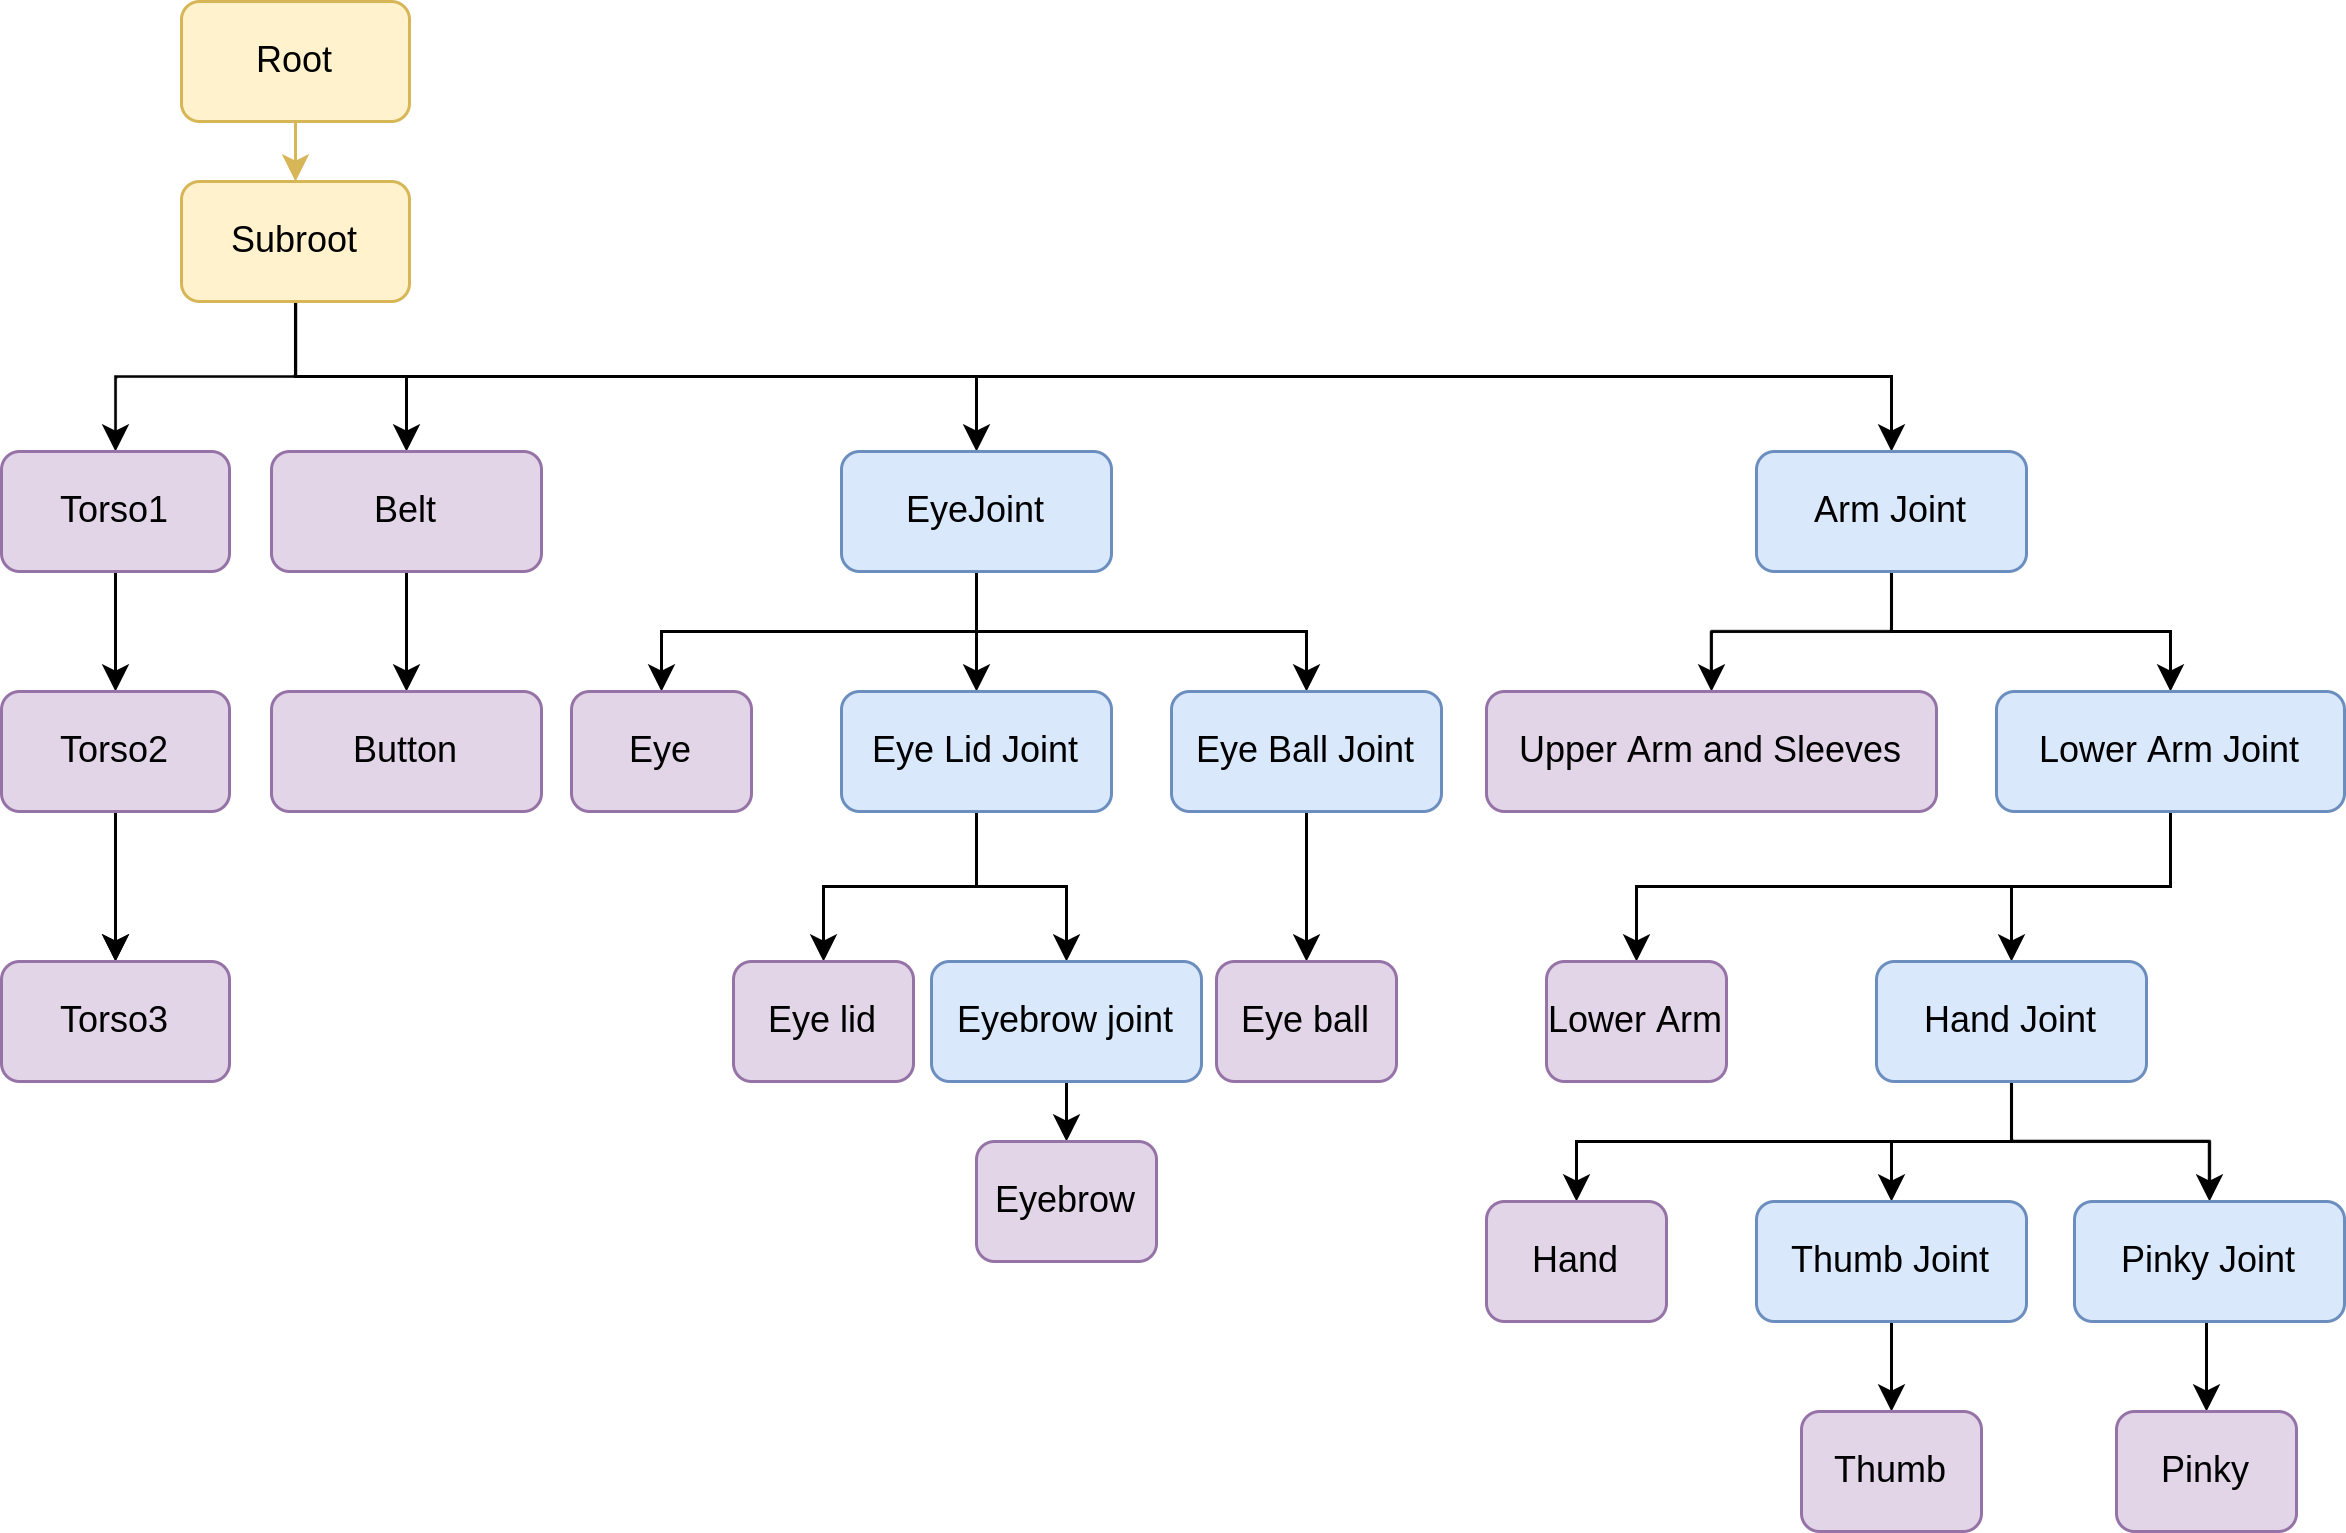

The diagram above was exported from draw.io. Its source (the exported page's mxGraphModel, read from the mxfile embedded in the PNG):
<mxGraphModel dx="1350" dy="878" grid="1" gridSize="10" guides="1" tooltips="1" connect="1" arrows="1" fold="1" page="1" pageScale="1" pageWidth="827" pageHeight="1169" math="0" shadow="0">
  <root>
    <mxCell id="0" />
    <mxCell id="1" parent="0" />
    <mxCell id="Hlry2ZTeiWzzRDGeXb-M-19" style="edgeStyle=orthogonalEdgeStyle;rounded=0;orthogonalLoop=1;jettySize=auto;html=1;exitX=0.5;exitY=1;exitDx=0;exitDy=0;entryX=0.5;entryY=0;entryDx=0;entryDy=0;fontFamily=Helvetica;fontSize=12;fontColor=default;fillColor=#fff2cc;strokeColor=#d6b656;" edge="1" parent="1" source="Hlry2ZTeiWzzRDGeXb-M-1" target="Hlry2ZTeiWzzRDGeXb-M-4">
      <mxGeometry relative="1" as="geometry" />
    </mxCell>
    <mxCell id="Hlry2ZTeiWzzRDGeXb-M-1" value="Root" style="rounded=1;whiteSpace=wrap;html=1;fillColor=#fff2cc;strokeColor=#d6b656;" vertex="1" parent="1">
      <mxGeometry x="85" y="50" width="76" height="40" as="geometry" />
    </mxCell>
    <mxCell id="Hlry2ZTeiWzzRDGeXb-M-20" style="edgeStyle=orthogonalEdgeStyle;rounded=0;orthogonalLoop=1;jettySize=auto;html=1;exitX=0.5;exitY=1;exitDx=0;exitDy=0;entryX=0.5;entryY=0;entryDx=0;entryDy=0;fontFamily=Helvetica;fontSize=12;fontColor=default;" edge="1" parent="1" source="Hlry2ZTeiWzzRDGeXb-M-4" target="Hlry2ZTeiWzzRDGeXb-M-5">
      <mxGeometry relative="1" as="geometry" />
    </mxCell>
    <mxCell id="Hlry2ZTeiWzzRDGeXb-M-22" style="edgeStyle=orthogonalEdgeStyle;rounded=0;orthogonalLoop=1;jettySize=auto;html=1;exitX=0.5;exitY=1;exitDx=0;exitDy=0;entryX=0.5;entryY=0;entryDx=0;entryDy=0;fontFamily=Helvetica;fontSize=12;fontColor=default;" edge="1" parent="1" source="Hlry2ZTeiWzzRDGeXb-M-4" target="Hlry2ZTeiWzzRDGeXb-M-9">
      <mxGeometry relative="1" as="geometry" />
    </mxCell>
    <mxCell id="Hlry2ZTeiWzzRDGeXb-M-23" style="edgeStyle=orthogonalEdgeStyle;rounded=0;orthogonalLoop=1;jettySize=auto;html=1;exitX=0.5;exitY=1;exitDx=0;exitDy=0;fontFamily=Helvetica;fontSize=12;fontColor=default;" edge="1" parent="1" source="Hlry2ZTeiWzzRDGeXb-M-4" target="Hlry2ZTeiWzzRDGeXb-M-10">
      <mxGeometry relative="1" as="geometry" />
    </mxCell>
    <mxCell id="Hlry2ZTeiWzzRDGeXb-M-58" style="edgeStyle=orthogonalEdgeStyle;rounded=0;orthogonalLoop=1;jettySize=auto;html=1;exitX=0.5;exitY=1;exitDx=0;exitDy=0;fontFamily=Helvetica;fontSize=12;fontColor=default;" edge="1" parent="1" source="Hlry2ZTeiWzzRDGeXb-M-4" target="Hlry2ZTeiWzzRDGeXb-M-38">
      <mxGeometry relative="1" as="geometry" />
    </mxCell>
    <mxCell id="Hlry2ZTeiWzzRDGeXb-M-4" value="Subroot" style="rounded=1;whiteSpace=wrap;html=1;fillColor=#fff2cc;strokeColor=#d6b656;" vertex="1" parent="1">
      <mxGeometry x="85" y="110" width="76" height="40" as="geometry" />
    </mxCell>
    <mxCell id="Hlry2ZTeiWzzRDGeXb-M-24" style="edgeStyle=orthogonalEdgeStyle;rounded=0;orthogonalLoop=1;jettySize=auto;html=1;exitX=0.5;exitY=1;exitDx=0;exitDy=0;entryX=0.5;entryY=0;entryDx=0;entryDy=0;fontFamily=Helvetica;fontSize=12;fontColor=default;" edge="1" parent="1" source="Hlry2ZTeiWzzRDGeXb-M-5" target="Hlry2ZTeiWzzRDGeXb-M-6">
      <mxGeometry relative="1" as="geometry" />
    </mxCell>
    <mxCell id="Hlry2ZTeiWzzRDGeXb-M-5" value="Torso1" style="rounded=1;whiteSpace=wrap;html=1;fillColor=#e1d5e7;strokeColor=#9673a6;" vertex="1" parent="1">
      <mxGeometry x="25" y="200" width="76" height="40" as="geometry" />
    </mxCell>
    <mxCell id="Hlry2ZTeiWzzRDGeXb-M-25" style="edgeStyle=orthogonalEdgeStyle;rounded=0;orthogonalLoop=1;jettySize=auto;html=1;exitX=0.5;exitY=1;exitDx=0;exitDy=0;entryX=0.5;entryY=0;entryDx=0;entryDy=0;fontFamily=Helvetica;fontSize=12;fontColor=default;" edge="1" parent="1" target="Hlry2ZTeiWzzRDGeXb-M-7">
      <mxGeometry relative="1" as="geometry">
        <mxPoint x="63" y="360" as="sourcePoint" />
      </mxGeometry>
    </mxCell>
    <mxCell id="Hlry2ZTeiWzzRDGeXb-M-28" style="edgeStyle=orthogonalEdgeStyle;rounded=0;orthogonalLoop=1;jettySize=auto;html=1;exitX=0.5;exitY=1;exitDx=0;exitDy=0;entryX=0.5;entryY=0;entryDx=0;entryDy=0;fontFamily=Helvetica;fontSize=12;fontColor=default;" edge="1" parent="1" source="Hlry2ZTeiWzzRDGeXb-M-6" target="Hlry2ZTeiWzzRDGeXb-M-7">
      <mxGeometry relative="1" as="geometry" />
    </mxCell>
    <mxCell id="Hlry2ZTeiWzzRDGeXb-M-6" value="Torso2" style="rounded=1;whiteSpace=wrap;html=1;fillColor=#e1d5e7;strokeColor=#9673a6;" vertex="1" parent="1">
      <mxGeometry x="25" y="280" width="76" height="40" as="geometry" />
    </mxCell>
    <mxCell id="Hlry2ZTeiWzzRDGeXb-M-7" value="Torso3" style="rounded=1;whiteSpace=wrap;html=1;fillColor=#e1d5e7;strokeColor=#9673a6;" vertex="1" parent="1">
      <mxGeometry x="25" y="370" width="76" height="40" as="geometry" />
    </mxCell>
    <mxCell id="Hlry2ZTeiWzzRDGeXb-M-26" style="edgeStyle=orthogonalEdgeStyle;rounded=0;orthogonalLoop=1;jettySize=auto;html=1;exitX=0.5;exitY=1;exitDx=0;exitDy=0;entryX=0.5;entryY=0;entryDx=0;entryDy=0;fontFamily=Helvetica;fontSize=12;fontColor=default;" edge="1" parent="1" source="Hlry2ZTeiWzzRDGeXb-M-9" target="Hlry2ZTeiWzzRDGeXb-M-11">
      <mxGeometry relative="1" as="geometry" />
    </mxCell>
    <mxCell id="Hlry2ZTeiWzzRDGeXb-M-9" value="Belt" style="rounded=1;whiteSpace=wrap;html=1;fillColor=#e1d5e7;strokeColor=#9673a6;" vertex="1" parent="1">
      <mxGeometry x="115" y="200" width="90" height="40" as="geometry" />
    </mxCell>
    <mxCell id="Hlry2ZTeiWzzRDGeXb-M-27" style="edgeStyle=orthogonalEdgeStyle;rounded=0;orthogonalLoop=1;jettySize=auto;html=1;exitX=0.5;exitY=1;exitDx=0;exitDy=0;entryX=0.5;entryY=0;entryDx=0;entryDy=0;fontFamily=Helvetica;fontSize=12;fontColor=default;" edge="1" parent="1" source="Hlry2ZTeiWzzRDGeXb-M-10" target="Hlry2ZTeiWzzRDGeXb-M-12">
      <mxGeometry relative="1" as="geometry" />
    </mxCell>
    <mxCell id="Hlry2ZTeiWzzRDGeXb-M-29" style="edgeStyle=orthogonalEdgeStyle;rounded=0;orthogonalLoop=1;jettySize=auto;html=1;exitX=0.5;exitY=1;exitDx=0;exitDy=0;entryX=0.5;entryY=0;entryDx=0;entryDy=0;fontFamily=Helvetica;fontSize=12;fontColor=default;" edge="1" parent="1" source="Hlry2ZTeiWzzRDGeXb-M-10" target="Hlry2ZTeiWzzRDGeXb-M-13">
      <mxGeometry relative="1" as="geometry" />
    </mxCell>
    <mxCell id="Hlry2ZTeiWzzRDGeXb-M-30" style="edgeStyle=orthogonalEdgeStyle;rounded=0;orthogonalLoop=1;jettySize=auto;html=1;exitX=0.5;exitY=1;exitDx=0;exitDy=0;fontFamily=Helvetica;fontSize=12;fontColor=default;" edge="1" parent="1" source="Hlry2ZTeiWzzRDGeXb-M-10" target="Hlry2ZTeiWzzRDGeXb-M-14">
      <mxGeometry relative="1" as="geometry" />
    </mxCell>
    <mxCell id="Hlry2ZTeiWzzRDGeXb-M-10" value="EyeJoint" style="rounded=1;whiteSpace=wrap;html=1;fillColor=#dae8fc;strokeColor=#6c8ebf;" vertex="1" parent="1">
      <mxGeometry x="305" y="200" width="90" height="40" as="geometry" />
    </mxCell>
    <mxCell id="Hlry2ZTeiWzzRDGeXb-M-11" value="Button" style="rounded=1;whiteSpace=wrap;html=1;fillColor=#e1d5e7;strokeColor=#9673a6;" vertex="1" parent="1">
      <mxGeometry x="115" y="280" width="90" height="40" as="geometry" />
    </mxCell>
    <mxCell id="Hlry2ZTeiWzzRDGeXb-M-12" value="Eye" style="rounded=1;whiteSpace=wrap;html=1;fillColor=#e1d5e7;strokeColor=#9673a6;" vertex="1" parent="1">
      <mxGeometry x="215" y="280" width="60" height="40" as="geometry" />
    </mxCell>
    <mxCell id="Hlry2ZTeiWzzRDGeXb-M-31" style="edgeStyle=orthogonalEdgeStyle;rounded=0;orthogonalLoop=1;jettySize=auto;html=1;exitX=0.5;exitY=1;exitDx=0;exitDy=0;entryX=0.5;entryY=0;entryDx=0;entryDy=0;fontFamily=Helvetica;fontSize=12;fontColor=default;" edge="1" parent="1" source="Hlry2ZTeiWzzRDGeXb-M-13" target="Hlry2ZTeiWzzRDGeXb-M-15">
      <mxGeometry relative="1" as="geometry" />
    </mxCell>
    <mxCell id="Hlry2ZTeiWzzRDGeXb-M-32" style="edgeStyle=orthogonalEdgeStyle;rounded=0;orthogonalLoop=1;jettySize=auto;html=1;exitX=0.5;exitY=1;exitDx=0;exitDy=0;fontFamily=Helvetica;fontSize=12;fontColor=default;" edge="1" parent="1" source="Hlry2ZTeiWzzRDGeXb-M-13" target="Hlry2ZTeiWzzRDGeXb-M-17">
      <mxGeometry relative="1" as="geometry" />
    </mxCell>
    <mxCell id="Hlry2ZTeiWzzRDGeXb-M-13" value="Eye Lid Joint" style="rounded=1;whiteSpace=wrap;html=1;fillColor=#dae8fc;strokeColor=#6c8ebf;" vertex="1" parent="1">
      <mxGeometry x="305" y="280" width="90" height="40" as="geometry" />
    </mxCell>
    <mxCell id="Hlry2ZTeiWzzRDGeXb-M-33" style="edgeStyle=orthogonalEdgeStyle;rounded=0;orthogonalLoop=1;jettySize=auto;html=1;exitX=0.5;exitY=1;exitDx=0;exitDy=0;fontFamily=Helvetica;fontSize=12;fontColor=default;" edge="1" parent="1" source="Hlry2ZTeiWzzRDGeXb-M-14" target="Hlry2ZTeiWzzRDGeXb-M-16">
      <mxGeometry relative="1" as="geometry" />
    </mxCell>
    <mxCell id="Hlry2ZTeiWzzRDGeXb-M-14" value="Eye Ball Joint" style="rounded=1;whiteSpace=wrap;html=1;fillColor=#dae8fc;strokeColor=#6c8ebf;" vertex="1" parent="1">
      <mxGeometry x="415" y="280" width="90" height="40" as="geometry" />
    </mxCell>
    <mxCell id="Hlry2ZTeiWzzRDGeXb-M-15" value="Eye lid" style="rounded=1;whiteSpace=wrap;html=1;fillColor=#e1d5e7;strokeColor=#9673a6;" vertex="1" parent="1">
      <mxGeometry x="269" y="370" width="60" height="40" as="geometry" />
    </mxCell>
    <mxCell id="Hlry2ZTeiWzzRDGeXb-M-16" value="Eye ball" style="rounded=1;whiteSpace=wrap;html=1;fillColor=#e1d5e7;strokeColor=#9673a6;" vertex="1" parent="1">
      <mxGeometry x="430" y="370" width="60" height="40" as="geometry" />
    </mxCell>
    <mxCell id="Hlry2ZTeiWzzRDGeXb-M-34" style="edgeStyle=orthogonalEdgeStyle;rounded=0;orthogonalLoop=1;jettySize=auto;html=1;exitX=0.5;exitY=1;exitDx=0;exitDy=0;entryX=0.5;entryY=0;entryDx=0;entryDy=0;fontFamily=Helvetica;fontSize=12;fontColor=default;" edge="1" parent="1" source="Hlry2ZTeiWzzRDGeXb-M-17" target="Hlry2ZTeiWzzRDGeXb-M-18">
      <mxGeometry relative="1" as="geometry" />
    </mxCell>
    <mxCell id="Hlry2ZTeiWzzRDGeXb-M-17" value="Eyebrow joint" style="rounded=1;whiteSpace=wrap;html=1;fillColor=#dae8fc;strokeColor=#6c8ebf;" vertex="1" parent="1">
      <mxGeometry x="335" y="370" width="90" height="40" as="geometry" />
    </mxCell>
    <mxCell id="Hlry2ZTeiWzzRDGeXb-M-18" value="Eyebrow" style="rounded=1;whiteSpace=wrap;html=1;fillColor=#e1d5e7;strokeColor=#9673a6;" vertex="1" parent="1">
      <mxGeometry x="350" y="430" width="60" height="40" as="geometry" />
    </mxCell>
    <mxCell id="Hlry2ZTeiWzzRDGeXb-M-35" style="edgeStyle=orthogonalEdgeStyle;rounded=0;orthogonalLoop=1;jettySize=auto;html=1;exitX=0.5;exitY=1;exitDx=0;exitDy=0;entryX=0.5;entryY=0;entryDx=0;entryDy=0;fontFamily=Helvetica;fontSize=12;fontColor=default;" edge="1" source="Hlry2ZTeiWzzRDGeXb-M-38" target="Hlry2ZTeiWzzRDGeXb-M-39" parent="1">
      <mxGeometry relative="1" as="geometry" />
    </mxCell>
    <mxCell id="Hlry2ZTeiWzzRDGeXb-M-36" style="edgeStyle=orthogonalEdgeStyle;rounded=0;orthogonalLoop=1;jettySize=auto;html=1;exitX=0.5;exitY=1;exitDx=0;exitDy=0;entryX=0.5;entryY=0;entryDx=0;entryDy=0;fontFamily=Helvetica;fontSize=12;fontColor=default;" edge="1" source="Hlry2ZTeiWzzRDGeXb-M-38" target="Hlry2ZTeiWzzRDGeXb-M-42" parent="1">
      <mxGeometry relative="1" as="geometry" />
    </mxCell>
    <mxCell id="Hlry2ZTeiWzzRDGeXb-M-38" value="Arm Joint" style="rounded=1;whiteSpace=wrap;html=1;fillColor=#dae8fc;strokeColor=#6c8ebf;" vertex="1" parent="1">
      <mxGeometry x="610" y="200" width="90" height="40" as="geometry" />
    </mxCell>
    <mxCell id="Hlry2ZTeiWzzRDGeXb-M-39" value="Upper Arm and Sleeves" style="rounded=1;whiteSpace=wrap;html=1;fillColor=#e1d5e7;strokeColor=#9673a6;" vertex="1" parent="1">
      <mxGeometry x="520" y="280" width="150" height="40" as="geometry" />
    </mxCell>
    <mxCell id="Hlry2ZTeiWzzRDGeXb-M-40" style="edgeStyle=orthogonalEdgeStyle;rounded=0;orthogonalLoop=1;jettySize=auto;html=1;exitX=0.5;exitY=1;exitDx=0;exitDy=0;entryX=0.5;entryY=0;entryDx=0;entryDy=0;fontFamily=Helvetica;fontSize=12;fontColor=default;" edge="1" source="Hlry2ZTeiWzzRDGeXb-M-42" target="Hlry2ZTeiWzzRDGeXb-M-45" parent="1">
      <mxGeometry relative="1" as="geometry" />
    </mxCell>
    <mxCell id="Hlry2ZTeiWzzRDGeXb-M-41" style="edgeStyle=orthogonalEdgeStyle;rounded=0;orthogonalLoop=1;jettySize=auto;html=1;exitX=0.5;exitY=1;exitDx=0;exitDy=0;fontFamily=Helvetica;fontSize=12;fontColor=default;" edge="1" source="Hlry2ZTeiWzzRDGeXb-M-42" target="Hlry2ZTeiWzzRDGeXb-M-48" parent="1">
      <mxGeometry relative="1" as="geometry" />
    </mxCell>
    <mxCell id="Hlry2ZTeiWzzRDGeXb-M-42" value="Lower Arm Joint" style="rounded=1;whiteSpace=wrap;html=1;fillColor=#dae8fc;strokeColor=#6c8ebf;" vertex="1" parent="1">
      <mxGeometry x="690" y="280" width="116" height="40" as="geometry" />
    </mxCell>
    <mxCell id="Hlry2ZTeiWzzRDGeXb-M-45" value="Lower Arm" style="rounded=1;whiteSpace=wrap;html=1;fillColor=#e1d5e7;strokeColor=#9673a6;" vertex="1" parent="1">
      <mxGeometry x="540" y="370" width="60" height="40" as="geometry" />
    </mxCell>
    <mxCell id="Hlry2ZTeiWzzRDGeXb-M-47" style="edgeStyle=orthogonalEdgeStyle;rounded=0;orthogonalLoop=1;jettySize=auto;html=1;exitX=0.5;exitY=1;exitDx=0;exitDy=0;entryX=0.5;entryY=0;entryDx=0;entryDy=0;fontFamily=Helvetica;fontSize=12;fontColor=default;" edge="1" source="Hlry2ZTeiWzzRDGeXb-M-48" target="Hlry2ZTeiWzzRDGeXb-M-49" parent="1">
      <mxGeometry relative="1" as="geometry" />
    </mxCell>
    <mxCell id="Hlry2ZTeiWzzRDGeXb-M-52" style="edgeStyle=orthogonalEdgeStyle;rounded=0;orthogonalLoop=1;jettySize=auto;html=1;exitX=0.5;exitY=1;exitDx=0;exitDy=0;fontFamily=Helvetica;fontSize=12;fontColor=default;" edge="1" parent="1" source="Hlry2ZTeiWzzRDGeXb-M-48" target="Hlry2ZTeiWzzRDGeXb-M-50">
      <mxGeometry relative="1" as="geometry" />
    </mxCell>
    <mxCell id="Hlry2ZTeiWzzRDGeXb-M-53" style="edgeStyle=orthogonalEdgeStyle;rounded=0;orthogonalLoop=1;jettySize=auto;html=1;exitX=0.5;exitY=1;exitDx=0;exitDy=0;entryX=0.5;entryY=0;entryDx=0;entryDy=0;fontFamily=Helvetica;fontSize=12;fontColor=default;" edge="1" parent="1" source="Hlry2ZTeiWzzRDGeXb-M-48" target="Hlry2ZTeiWzzRDGeXb-M-51">
      <mxGeometry relative="1" as="geometry" />
    </mxCell>
    <mxCell id="Hlry2ZTeiWzzRDGeXb-M-48" value="Hand Joint" style="rounded=1;whiteSpace=wrap;html=1;fillColor=#dae8fc;strokeColor=#6c8ebf;" vertex="1" parent="1">
      <mxGeometry x="650" y="370" width="90" height="40" as="geometry" />
    </mxCell>
    <mxCell id="Hlry2ZTeiWzzRDGeXb-M-49" value="Hand" style="rounded=1;whiteSpace=wrap;html=1;fillColor=#e1d5e7;strokeColor=#9673a6;" vertex="1" parent="1">
      <mxGeometry x="520" y="450" width="60" height="40" as="geometry" />
    </mxCell>
    <mxCell id="Hlry2ZTeiWzzRDGeXb-M-56" style="edgeStyle=orthogonalEdgeStyle;rounded=0;orthogonalLoop=1;jettySize=auto;html=1;exitX=0.5;exitY=1;exitDx=0;exitDy=0;entryX=0.5;entryY=0;entryDx=0;entryDy=0;fontFamily=Helvetica;fontSize=12;fontColor=default;" edge="1" parent="1" source="Hlry2ZTeiWzzRDGeXb-M-50" target="Hlry2ZTeiWzzRDGeXb-M-54">
      <mxGeometry relative="1" as="geometry" />
    </mxCell>
    <mxCell id="Hlry2ZTeiWzzRDGeXb-M-50" value="Thumb Joint" style="rounded=1;whiteSpace=wrap;html=1;fillColor=#dae8fc;strokeColor=#6c8ebf;" vertex="1" parent="1">
      <mxGeometry x="610" y="450" width="90" height="40" as="geometry" />
    </mxCell>
    <mxCell id="Hlry2ZTeiWzzRDGeXb-M-57" style="edgeStyle=orthogonalEdgeStyle;rounded=0;orthogonalLoop=1;jettySize=auto;html=1;exitX=0.5;exitY=1;exitDx=0;exitDy=0;entryX=0.5;entryY=0;entryDx=0;entryDy=0;fontFamily=Helvetica;fontSize=12;fontColor=default;" edge="1" parent="1" source="Hlry2ZTeiWzzRDGeXb-M-51" target="Hlry2ZTeiWzzRDGeXb-M-55">
      <mxGeometry relative="1" as="geometry" />
    </mxCell>
    <mxCell id="Hlry2ZTeiWzzRDGeXb-M-51" value="Pinky Joint" style="rounded=1;whiteSpace=wrap;html=1;fillColor=#dae8fc;strokeColor=#6c8ebf;" vertex="1" parent="1">
      <mxGeometry x="716" y="450" width="90" height="40" as="geometry" />
    </mxCell>
    <mxCell id="Hlry2ZTeiWzzRDGeXb-M-54" value="Thumb" style="rounded=1;whiteSpace=wrap;html=1;fillColor=#e1d5e7;strokeColor=#9673a6;" vertex="1" parent="1">
      <mxGeometry x="625" y="520" width="60" height="40" as="geometry" />
    </mxCell>
    <mxCell id="Hlry2ZTeiWzzRDGeXb-M-55" value="Pinky" style="rounded=1;whiteSpace=wrap;html=1;fillColor=#e1d5e7;strokeColor=#9673a6;" vertex="1" parent="1">
      <mxGeometry x="730" y="520" width="60" height="40" as="geometry" />
    </mxCell>
  </root>
</mxGraphModel>